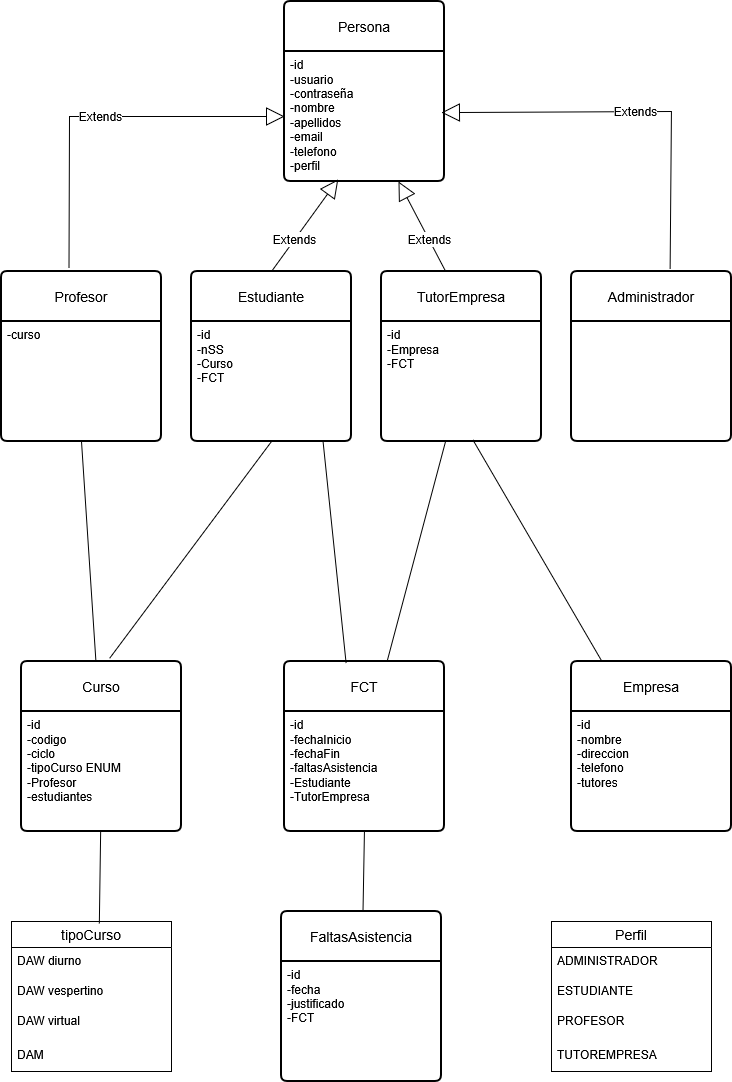

The diagram above was exported from draw.io. Its source (the exported page's mxGraphModel, read from the mxfile embedded in the PNG):
<mxGraphModel dx="1949" dy="1121" grid="1" gridSize="10" guides="1" tooltips="1" connect="1" arrows="1" fold="1" page="1" pageScale="1" pageWidth="827" pageHeight="1169" background="#ffffff" math="0" shadow="0">
  <root>
    <mxCell id="0" />
    <mxCell id="1" parent="0" />
    <mxCell id="0Qn2zJhf99SstJNRQu92-2" parent="1" style="swimlane;childLayout=stackLayout;horizontal=1;startSize=50;horizontalStack=0;rounded=1;fontSize=14;fontStyle=0;strokeWidth=2;resizeParent=0;resizeLast=1;shadow=0;dashed=0;align=center;arcSize=4;whiteSpace=wrap;html=1;" value="Persona" vertex="1">
      <mxGeometry height="180" width="160" x="333" y="10" as="geometry" />
    </mxCell>
    <mxCell id="0Qn2zJhf99SstJNRQu92-3" parent="0Qn2zJhf99SstJNRQu92-2" style="align=left;strokeColor=none;fillColor=none;spacingLeft=4;spacingRight=4;fontSize=12;verticalAlign=top;resizable=0;rotatable=0;part=1;html=1;whiteSpace=wrap;" value="&lt;div&gt;-id&lt;/div&gt;&lt;div&gt;-usuario&amp;nbsp;&lt;/div&gt;&lt;div&gt;-contraseña&lt;/div&gt;&lt;div&gt;-nombre&amp;nbsp;&lt;/div&gt;&lt;div&gt;-apellidos&amp;nbsp;&lt;/div&gt;&lt;div&gt;-email&lt;/div&gt;&lt;div&gt;-telefono&lt;/div&gt;&lt;div&gt;-perfil&amp;nbsp;&lt;/div&gt;" vertex="1">
      <mxGeometry height="130" width="160" y="50" as="geometry" />
    </mxCell>
    <mxCell id="0Qn2zJhf99SstJNRQu92-4" parent="1" style="swimlane;childLayout=stackLayout;horizontal=1;startSize=50;horizontalStack=0;rounded=1;fontSize=14;fontStyle=0;strokeWidth=2;resizeParent=0;resizeLast=1;shadow=0;dashed=0;align=center;arcSize=4;whiteSpace=wrap;html=1;" value="Administrador" vertex="1">
      <mxGeometry height="170" width="160" x="620" y="280" as="geometry" />
    </mxCell>
    <mxCell id="0Qn2zJhf99SstJNRQu92-6" parent="1" style="swimlane;childLayout=stackLayout;horizontal=1;startSize=50;horizontalStack=0;rounded=1;fontSize=14;fontStyle=0;strokeWidth=2;resizeParent=0;resizeLast=1;shadow=0;dashed=0;align=center;arcSize=4;whiteSpace=wrap;html=1;" value="Profesor" vertex="1">
      <mxGeometry height="170" width="160" x="50" y="280" as="geometry" />
    </mxCell>
    <mxCell id="0Qn2zJhf99SstJNRQu92-7" parent="0Qn2zJhf99SstJNRQu92-6" style="align=left;strokeColor=none;fillColor=none;spacingLeft=4;spacingRight=4;fontSize=12;verticalAlign=top;resizable=0;rotatable=0;part=1;html=1;whiteSpace=wrap;" value="-curso" vertex="1">
      <mxGeometry height="120" width="160" y="50" as="geometry" />
    </mxCell>
    <mxCell id="0Qn2zJhf99SstJNRQu92-8" parent="1" style="swimlane;childLayout=stackLayout;horizontal=1;startSize=50;horizontalStack=0;rounded=1;fontSize=14;fontStyle=0;strokeWidth=2;resizeParent=0;resizeLast=1;shadow=0;dashed=0;align=center;arcSize=4;whiteSpace=wrap;html=1;" value="Estudiante" vertex="1">
      <mxGeometry height="170" width="160" x="240" y="280" as="geometry" />
    </mxCell>
    <mxCell id="0Qn2zJhf99SstJNRQu92-9" parent="0Qn2zJhf99SstJNRQu92-8" style="align=left;strokeColor=none;fillColor=none;spacingLeft=4;spacingRight=4;fontSize=12;verticalAlign=top;resizable=0;rotatable=0;part=1;html=1;whiteSpace=wrap;" value="&lt;div&gt;-id&lt;/div&gt;&lt;div&gt;-nSS&amp;nbsp;&lt;/div&gt;&lt;div&gt;-Curso&amp;nbsp;&lt;/div&gt;&lt;div&gt;-FCT&lt;/div&gt;" vertex="1">
      <mxGeometry height="120" width="160" y="50" as="geometry" />
    </mxCell>
    <mxCell id="0Qn2zJhf99SstJNRQu92-10" parent="1" style="swimlane;childLayout=stackLayout;horizontal=1;startSize=50;horizontalStack=0;rounded=1;fontSize=14;fontStyle=0;strokeWidth=2;resizeParent=0;resizeLast=1;shadow=0;dashed=0;align=center;arcSize=4;whiteSpace=wrap;html=1;" value="TutorEmpresa" vertex="1">
      <mxGeometry height="170" width="160" x="430" y="280" as="geometry" />
    </mxCell>
    <mxCell id="0Qn2zJhf99SstJNRQu92-11" parent="0Qn2zJhf99SstJNRQu92-10" style="align=left;strokeColor=none;fillColor=none;spacingLeft=4;spacingRight=4;fontSize=12;verticalAlign=top;resizable=0;rotatable=0;part=1;html=1;whiteSpace=wrap;" value="&lt;div&gt;-id&lt;/div&gt;&lt;div&gt;-Empresa&lt;/div&gt;&lt;div&gt;-FCT&amp;nbsp;&lt;/div&gt;" vertex="1">
      <mxGeometry height="120" width="160" y="50" as="geometry" />
    </mxCell>
    <mxCell id="0Qn2zJhf99SstJNRQu92-12" parent="1" style="swimlane;childLayout=stackLayout;horizontal=1;startSize=50;horizontalStack=0;rounded=1;fontSize=14;fontStyle=0;strokeWidth=2;resizeParent=0;resizeLast=1;shadow=0;dashed=0;align=center;arcSize=4;whiteSpace=wrap;html=1;" value="Empresa" vertex="1">
      <mxGeometry height="170" width="160" x="620" y="670" as="geometry" />
    </mxCell>
    <mxCell id="0Qn2zJhf99SstJNRQu92-13" parent="0Qn2zJhf99SstJNRQu92-12" style="align=left;strokeColor=none;fillColor=none;spacingLeft=4;spacingRight=4;fontSize=12;verticalAlign=top;resizable=0;rotatable=0;part=1;html=1;whiteSpace=wrap;" value="&lt;div&gt;-id&lt;/div&gt;&lt;div&gt;-nombre&amp;nbsp;&lt;/div&gt;&lt;div&gt;-direccion&lt;/div&gt;&lt;div&gt;-telefono&amp;nbsp;&lt;/div&gt;&lt;div&gt;-tutores&lt;/div&gt;" vertex="1">
      <mxGeometry height="120" width="160" y="50" as="geometry" />
    </mxCell>
    <mxCell id="0Qn2zJhf99SstJNRQu92-37" edge="1" parent="1" source="0Qn2zJhf99SstJNRQu92-14" style="edgeStyle=none;curved=0;rounded=0;orthogonalLoop=1;jettySize=auto;html=1;entryX=0.5;entryY=1;entryDx=0;entryDy=0;fontSize=12;startSize=8;endSize=8;endArrow=none;endFill=0;" target="0Qn2zJhf99SstJNRQu92-7">
      <mxGeometry relative="1" as="geometry">
        <Array as="points" />
      </mxGeometry>
    </mxCell>
    <mxCell id="0Qn2zJhf99SstJNRQu92-14" parent="1" style="swimlane;childLayout=stackLayout;horizontal=1;startSize=50;horizontalStack=0;rounded=1;fontSize=14;fontStyle=0;strokeWidth=2;resizeParent=0;resizeLast=1;shadow=0;dashed=0;align=center;arcSize=4;whiteSpace=wrap;html=1;" value="Curso" vertex="1">
      <mxGeometry height="170" width="160" x="70" y="670" as="geometry" />
    </mxCell>
    <mxCell id="0Qn2zJhf99SstJNRQu92-15" parent="0Qn2zJhf99SstJNRQu92-14" style="align=left;strokeColor=none;fillColor=none;spacingLeft=4;spacingRight=4;fontSize=12;verticalAlign=top;resizable=0;rotatable=0;part=1;html=1;whiteSpace=wrap;" value="&lt;div&gt;-id&amp;nbsp;&lt;/div&gt;&lt;div&gt;-codigo&lt;/div&gt;&lt;div&gt;-ciclo&lt;/div&gt;&lt;div&gt;-tipoCurso ENUM&lt;/div&gt;&lt;div&gt;-Profesor&lt;/div&gt;&lt;div&gt;-estudiantes&lt;/div&gt;" vertex="1">
      <mxGeometry height="120" width="160" y="50" as="geometry" />
    </mxCell>
    <mxCell id="0Qn2zJhf99SstJNRQu92-43" edge="1" parent="1" source="0Qn2zJhf99SstJNRQu92-16" style="edgeStyle=none;curved=0;rounded=0;orthogonalLoop=1;jettySize=auto;html=1;fontSize=12;startSize=8;endSize=8;endArrow=none;endFill=0;" target="0Qn2zJhf99SstJNRQu92-11">
      <mxGeometry relative="1" as="geometry">
        <Array as="points" />
      </mxGeometry>
    </mxCell>
    <mxCell id="0Qn2zJhf99SstJNRQu92-16" parent="1" style="swimlane;childLayout=stackLayout;horizontal=1;startSize=50;horizontalStack=0;rounded=1;fontSize=14;fontStyle=0;strokeWidth=2;resizeParent=0;resizeLast=1;shadow=0;dashed=0;align=center;arcSize=4;whiteSpace=wrap;html=1;" value="FCT" vertex="1">
      <mxGeometry height="170" width="160" x="333" y="670" as="geometry" />
    </mxCell>
    <mxCell id="0Qn2zJhf99SstJNRQu92-17" parent="0Qn2zJhf99SstJNRQu92-16" style="align=left;strokeColor=none;fillColor=none;spacingLeft=4;spacingRight=4;fontSize=12;verticalAlign=top;resizable=0;rotatable=0;part=1;html=1;whiteSpace=wrap;" value="&lt;div&gt;-id&amp;nbsp;&lt;/div&gt;&lt;div&gt;-fechaInicio&amp;nbsp;&lt;/div&gt;&lt;div&gt;-fechaFin&amp;nbsp;&lt;/div&gt;&lt;div&gt;-faltasAsistencia&lt;/div&gt;&lt;div&gt;-Estudiante&amp;nbsp;&lt;/div&gt;&lt;div&gt;-TutorEmpresa&amp;nbsp;&lt;/div&gt;&lt;div&gt;&lt;br&gt;&lt;/div&gt;&lt;div&gt;&lt;br&gt;&lt;/div&gt;&lt;div&gt;&lt;br&gt;&lt;/div&gt;" vertex="1">
      <mxGeometry height="120" width="160" y="50" as="geometry" />
    </mxCell>
    <mxCell id="0Qn2zJhf99SstJNRQu92-19" edge="1" parent="1" source="0Qn2zJhf99SstJNRQu92-6" style="endArrow=block;endSize=16;endFill=0;html=1;rounded=0;fontSize=12;curved=0;exitX=0.422;exitY=-0.019;exitDx=0;exitDy=0;exitPerimeter=0;" target="0Qn2zJhf99SstJNRQu92-3" value="Extends">
      <mxGeometry relative="1" width="160" as="geometry">
        <Array as="points">
          <mxPoint x="118" y="125" />
        </Array>
        <mxPoint x="80" y="120" as="sourcePoint" />
        <mxPoint x="240" y="120" as="targetPoint" />
      </mxGeometry>
    </mxCell>
    <mxCell id="0Qn2zJhf99SstJNRQu92-20" edge="1" parent="1" source="0Qn2zJhf99SstJNRQu92-4" style="endArrow=block;endSize=16;endFill=0;html=1;rounded=0;fontSize=12;curved=0;exitX=0.617;exitY=-0.014;exitDx=0;exitDy=0;exitPerimeter=0;entryX=0.981;entryY=0.47;entryDx=0;entryDy=0;entryPerimeter=0;" target="0Qn2zJhf99SstJNRQu92-3" value="Extends">
      <mxGeometry relative="1" width="160" as="geometry">
        <Array as="points">
          <mxPoint x="720" y="120" />
        </Array>
        <mxPoint x="650" y="282" as="sourcePoint" />
        <mxPoint x="853" y="130" as="targetPoint" />
      </mxGeometry>
    </mxCell>
    <mxCell id="0Qn2zJhf99SstJNRQu92-22" edge="1" parent="1" source="0Qn2zJhf99SstJNRQu92-8" style="endArrow=block;endSize=16;endFill=0;html=1;rounded=0;fontSize=12;curved=0;exitX=0.5;exitY=0;exitDx=0;exitDy=0;entryX=0.336;entryY=0.983;entryDx=0;entryDy=0;entryPerimeter=0;" target="0Qn2zJhf99SstJNRQu92-3" value="Extends">
      <mxGeometry relative="1" width="160" x="-0.3106" as="geometry">
        <mxPoint as="offset" />
        <Array as="points" />
        <mxPoint x="570" y="322" as="sourcePoint" />
        <mxPoint x="773" y="170" as="targetPoint" />
      </mxGeometry>
    </mxCell>
    <mxCell id="0Qn2zJhf99SstJNRQu92-23" edge="1" parent="1" source="0Qn2zJhf99SstJNRQu92-9" style="endArrow=none;html=1;rounded=0;fontSize=12;startSize=8;endSize=8;curved=0;exitX=0.5;exitY=1;exitDx=0;exitDy=0;entryX=0.551;entryY=-0.019;entryDx=0;entryDy=0;entryPerimeter=0;" target="0Qn2zJhf99SstJNRQu92-14" value="">
      <mxGeometry relative="1" as="geometry">
        <Array as="points" />
        <mxPoint x="319.9999999999999" y="444.31" as="sourcePoint" />
        <mxPoint x="130.00000000000003" y="670" as="targetPoint" />
      </mxGeometry>
    </mxCell>
    <mxCell id="0Qn2zJhf99SstJNRQu92-30" parent="1" style="swimlane;fontStyle=0;childLayout=stackLayout;horizontal=1;startSize=26;horizontalStack=0;resizeParent=1;resizeParentMax=0;resizeLast=0;collapsible=1;marginBottom=0;align=center;fontSize=14;" value="tipoCurso" vertex="1">
      <mxGeometry height="150" width="160" x="60" y="930" as="geometry" />
    </mxCell>
    <mxCell id="0Qn2zJhf99SstJNRQu92-31" parent="0Qn2zJhf99SstJNRQu92-30" style="text;strokeColor=none;fillColor=none;spacingLeft=4;spacingRight=4;overflow=hidden;rotatable=0;points=[[0,0.5],[1,0.5]];portConstraint=eastwest;fontSize=12;whiteSpace=wrap;html=1;" value="DAW diurno" vertex="1">
      <mxGeometry height="30" width="160" y="26" as="geometry" />
    </mxCell>
    <mxCell id="0Qn2zJhf99SstJNRQu92-32" parent="0Qn2zJhf99SstJNRQu92-30" style="text;strokeColor=none;fillColor=none;spacingLeft=4;spacingRight=4;overflow=hidden;rotatable=0;points=[[0,0.5],[1,0.5]];portConstraint=eastwest;fontSize=12;whiteSpace=wrap;html=1;" value="DAW vespertino" vertex="1">
      <mxGeometry height="30" width="160" y="56" as="geometry" />
    </mxCell>
    <mxCell id="0Qn2zJhf99SstJNRQu92-33" parent="0Qn2zJhf99SstJNRQu92-30" style="text;strokeColor=none;fillColor=none;spacingLeft=4;spacingRight=4;overflow=hidden;rotatable=0;points=[[0,0.5],[1,0.5]];portConstraint=eastwest;fontSize=12;whiteSpace=wrap;html=1;" value="&lt;div&gt;DAW virtual&lt;/div&gt;" vertex="1">
      <mxGeometry height="34" width="160" y="86" as="geometry" />
    </mxCell>
    <mxCell id="0Qn2zJhf99SstJNRQu92-34" parent="0Qn2zJhf99SstJNRQu92-30" style="text;strokeColor=none;fillColor=none;spacingLeft=4;spacingRight=4;overflow=hidden;rotatable=0;points=[[0,0.5],[1,0.5]];portConstraint=eastwest;fontSize=12;whiteSpace=wrap;html=1;" value="DAM" vertex="1">
      <mxGeometry height="30" width="160" y="120" as="geometry" />
    </mxCell>
    <mxCell id="0Qn2zJhf99SstJNRQu92-40" edge="1" parent="1" source="0Qn2zJhf99SstJNRQu92-12" style="edgeStyle=none;curved=0;rounded=0;orthogonalLoop=1;jettySize=auto;html=1;entryX=0.572;entryY=0.988;entryDx=0;entryDy=0;entryPerimeter=0;fontSize=12;startSize=8;endSize=8;endArrow=none;endFill=0;" target="0Qn2zJhf99SstJNRQu92-11">
      <mxGeometry relative="1" as="geometry">
        <Array as="points" />
      </mxGeometry>
    </mxCell>
    <mxCell id="0Qn2zJhf99SstJNRQu92-46" edge="1" parent="1" source="0Qn2zJhf99SstJNRQu92-16" style="edgeStyle=none;curved=0;rounded=0;orthogonalLoop=1;jettySize=auto;html=1;fontSize=12;startSize=8;endSize=8;exitX=0.385;exitY=0.009;exitDx=0;exitDy=0;exitPerimeter=0;entryX=0.822;entryY=0.997;entryDx=0;entryDy=0;entryPerimeter=0;endArrow=none;endFill=0;" target="0Qn2zJhf99SstJNRQu92-9">
      <mxGeometry relative="1" as="geometry">
        <Array as="points" />
      </mxGeometry>
    </mxCell>
    <mxCell id="0Qn2zJhf99SstJNRQu92-50" parent="1" style="swimlane;childLayout=stackLayout;horizontal=1;startSize=50;horizontalStack=0;rounded=1;fontSize=14;fontStyle=0;strokeWidth=2;resizeParent=0;resizeLast=1;shadow=0;dashed=0;align=center;arcSize=4;whiteSpace=wrap;html=1;" value="FaltasAsistencia" vertex="1">
      <mxGeometry height="170" width="160" x="330" y="920" as="geometry" />
    </mxCell>
    <mxCell id="0Qn2zJhf99SstJNRQu92-51" parent="0Qn2zJhf99SstJNRQu92-50" style="align=left;strokeColor=none;fillColor=none;spacingLeft=4;spacingRight=4;fontSize=12;verticalAlign=top;resizable=0;rotatable=0;part=1;html=1;whiteSpace=wrap;" value="&lt;div&gt;-id&lt;/div&gt;&lt;div&gt;-fecha&lt;/div&gt;&lt;div&gt;-justificado&amp;nbsp;&lt;/div&gt;&lt;div&gt;-FCT&amp;nbsp;&lt;/div&gt;" vertex="1">
      <mxGeometry height="120" width="160" y="50" as="geometry" />
    </mxCell>
    <mxCell id="0Qn2zJhf99SstJNRQu92-52" edge="1" parent="1" source="0Qn2zJhf99SstJNRQu92-50" style="edgeStyle=none;curved=1;rounded=0;orthogonalLoop=1;jettySize=auto;html=1;entryX=0.5;entryY=1;entryDx=0;entryDy=0;fontSize=12;startSize=8;endSize=8;endArrow=none;endFill=0;" target="0Qn2zJhf99SstJNRQu92-17">
      <mxGeometry relative="1" as="geometry" />
    </mxCell>
    <mxCell id="Zovx203wLuJk1wyhhrlJ-1" edge="1" parent="1" source="0Qn2zJhf99SstJNRQu92-10" style="endArrow=block;endSize=16;endFill=0;html=1;rounded=0;fontSize=12;curved=0;exitX=0.399;exitY=-0.004;exitDx=0;exitDy=0;exitPerimeter=0;" target="0Qn2zJhf99SstJNRQu92-3" value="Extends">
      <mxGeometry relative="1" width="160" x="-0.3106" as="geometry">
        <mxPoint as="offset" />
        <Array as="points" />
        <mxPoint x="480" y="282" as="sourcePoint" />
        <mxPoint x="547" y="180" as="targetPoint" />
      </mxGeometry>
    </mxCell>
    <mxCell id="Zovx203wLuJk1wyhhrlJ-2" edge="1" parent="1" source="0Qn2zJhf99SstJNRQu92-30" style="endArrow=none;html=1;rounded=0;exitX=0.549;exitY=0.013;exitDx=0;exitDy=0;exitPerimeter=0;" target="0Qn2zJhf99SstJNRQu92-15" value="">
      <mxGeometry height="50" relative="1" width="50" as="geometry">
        <mxPoint x="410" y="1010" as="sourcePoint" />
        <mxPoint x="460" y="960" as="targetPoint" />
      </mxGeometry>
    </mxCell>
    <mxCell id="u1dELGTLapmp_4xjGqja-5" parent="1" style="swimlane;fontStyle=0;childLayout=stackLayout;horizontal=1;startSize=26;horizontalStack=0;resizeParent=1;resizeParentMax=0;resizeLast=0;collapsible=1;marginBottom=0;align=center;fontSize=14;" value="Perfil" vertex="1">
      <mxGeometry height="150" width="160" x="600" y="930" as="geometry" />
    </mxCell>
    <mxCell id="u1dELGTLapmp_4xjGqja-6" parent="u1dELGTLapmp_4xjGqja-5" style="text;strokeColor=none;fillColor=none;spacingLeft=4;spacingRight=4;overflow=hidden;rotatable=0;points=[[0,0.5],[1,0.5]];portConstraint=eastwest;fontSize=12;whiteSpace=wrap;html=1;" value="ADMINISTRADOR" vertex="1">
      <mxGeometry height="30" width="160" y="26" as="geometry" />
    </mxCell>
    <mxCell id="u1dELGTLapmp_4xjGqja-7" parent="u1dELGTLapmp_4xjGqja-5" style="text;strokeColor=none;fillColor=none;spacingLeft=4;spacingRight=4;overflow=hidden;rotatable=0;points=[[0,0.5],[1,0.5]];portConstraint=eastwest;fontSize=12;whiteSpace=wrap;html=1;" value="ESTUDIANTE" vertex="1">
      <mxGeometry height="30" width="160" y="56" as="geometry" />
    </mxCell>
    <mxCell id="u1dELGTLapmp_4xjGqja-8" parent="u1dELGTLapmp_4xjGqja-5" style="text;strokeColor=none;fillColor=none;spacingLeft=4;spacingRight=4;overflow=hidden;rotatable=0;points=[[0,0.5],[1,0.5]];portConstraint=eastwest;fontSize=12;whiteSpace=wrap;html=1;" value="PROFESOR" vertex="1">
      <mxGeometry height="34" width="160" y="86" as="geometry" />
    </mxCell>
    <mxCell id="u1dELGTLapmp_4xjGqja-9" parent="u1dELGTLapmp_4xjGqja-5" style="text;strokeColor=none;fillColor=none;spacingLeft=4;spacingRight=4;overflow=hidden;rotatable=0;points=[[0,0.5],[1,0.5]];portConstraint=eastwest;fontSize=12;whiteSpace=wrap;html=1;" value="TUTOREMPRESA" vertex="1">
      <mxGeometry height="30" width="160" y="120" as="geometry" />
    </mxCell>
  </root>
</mxGraphModel>